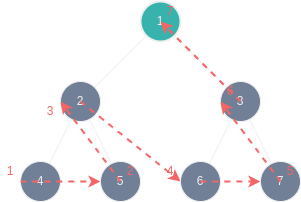

The diagram above was exported from draw.io. Its source (the exported page's mxGraphModel, read from the mxfile embedded in the PNG):
<mxGraphModel dx="1114" dy="847" grid="1" gridSize="10" guides="1" tooltips="1" connect="1" arrows="1" fold="1" page="1" pageScale="1" pageWidth="827" pageHeight="1169" math="0" shadow="0">
  <root>
    <mxCell id="0" />
    <mxCell id="1" parent="0" />
    <mxCell id="node1" value="1" style="ellipse;whiteSpace=wrap;html=1;aspect=fixed;fillColor=#38B2AC;strokeWidth=2;" parent="1" vertex="1">
      <mxGeometry x="360" y="80" width="40" height="40" as="geometry" />
    </mxCell>
    <mxCell id="node2" value="2" style="ellipse;whiteSpace=wrap;html=1;aspect=fixed;fillColor=#718096;" parent="1" vertex="1">
      <mxGeometry x="280" y="160" width="40" height="40" as="geometry" />
    </mxCell>
    <mxCell id="node3" value="3" style="ellipse;whiteSpace=wrap;html=1;aspect=fixed;fillColor=#718096;" parent="1" vertex="1">
      <mxGeometry x="440" y="160" width="40" height="40" as="geometry" />
    </mxCell>
    <mxCell id="node4" value="4" style="ellipse;whiteSpace=wrap;html=1;aspect=fixed;fillColor=#718096;" parent="1" vertex="1">
      <mxGeometry x="240" y="240" width="40" height="40" as="geometry" />
    </mxCell>
    <mxCell id="node5" value="5" style="ellipse;whiteSpace=wrap;html=1;aspect=fixed;fillColor=#718096;" parent="1" vertex="1">
      <mxGeometry x="320" y="240" width="40" height="40" as="geometry" />
    </mxCell>
    <mxCell id="node6" value="6" style="ellipse;whiteSpace=wrap;html=1;aspect=fixed;fillColor=#718096;" parent="1" vertex="1">
      <mxGeometry x="400" y="240" width="40" height="40" as="geometry" />
    </mxCell>
    <mxCell id="node7" value="7" style="ellipse;whiteSpace=wrap;html=1;aspect=fixed;fillColor=#718096;" parent="1" vertex="1">
      <mxGeometry x="480" y="240" width="40" height="40" as="geometry" />
    </mxCell>
    <mxCell id="edge1" value="" style="endArrow=none;html=1;rounded=0;" parent="1" source="node1" target="node2" edge="1">
      <mxGeometry width="50" height="50" relative="1" as="geometry" />
    </mxCell>
    <mxCell id="edge2" value="" style="endArrow=none;html=1;rounded=0;" parent="1" source="node1" target="node3" edge="1">
      <mxGeometry width="50" height="50" relative="1" as="geometry" />
    </mxCell>
    <mxCell id="edge3" value="" style="endArrow=none;html=1;rounded=0;" parent="1" source="node2" target="node4" edge="1">
      <mxGeometry width="50" height="50" relative="1" as="geometry" />
    </mxCell>
    <mxCell id="edge4" value="" style="endArrow=none;html=1;rounded=0;" parent="1" source="node2" target="node5" edge="1">
      <mxGeometry width="50" height="50" relative="1" as="geometry" />
    </mxCell>
    <mxCell id="edge5" value="" style="endArrow=none;html=1;rounded=0;" parent="1" source="node3" target="node6" edge="1">
      <mxGeometry width="50" height="50" relative="1" as="geometry" />
    </mxCell>
    <mxCell id="edge6" value="" style="endArrow=none;html=1;rounded=0;" parent="1" source="node3" target="node7" edge="1">
      <mxGeometry width="50" height="50" relative="1" as="geometry" />
    </mxCell>
    <mxCell id="path1" value="" style="curved=1;endArrow=classic;html=1;rounded=0;dashed=1;strokeColor=#F56565;strokeWidth=2;" parent="1" edge="1">
      <mxGeometry width="50" height="50" relative="1" as="geometry">
        <mxPoint x="240" y="260" as="sourcePoint" />
        <mxPoint x="320" y="260" as="targetPoint" />
      </mxGeometry>
    </mxCell>
    <mxCell id="path2" value="" style="curved=1;endArrow=classic;html=1;rounded=0;dashed=1;strokeColor=#F56565;strokeWidth=2;" parent="1" edge="1">
      <mxGeometry width="50" height="50" relative="1" as="geometry">
        <mxPoint x="340" y="260" as="sourcePoint" />
        <mxPoint x="280" y="180" as="targetPoint" />
      </mxGeometry>
    </mxCell>
    <mxCell id="path3" value="" style="curved=1;endArrow=classic;html=1;rounded=0;dashed=1;strokeColor=#F56565;strokeWidth=2;" parent="1" edge="1">
      <mxGeometry width="50" height="50" relative="1" as="geometry">
        <mxPoint x="300" y="180" as="sourcePoint" />
        <mxPoint x="400" y="260" as="targetPoint" />
      </mxGeometry>
    </mxCell>
    <mxCell id="path4" value="" style="curved=1;endArrow=classic;html=1;rounded=0;dashed=1;strokeColor=#F56565;strokeWidth=2;" parent="1" edge="1">
      <mxGeometry width="50" height="50" relative="1" as="geometry">
        <mxPoint x="420" y="260" as="sourcePoint" />
        <mxPoint x="480" y="260" as="targetPoint" />
      </mxGeometry>
    </mxCell>
    <mxCell id="path5" value="" style="curved=1;endArrow=classic;html=1;rounded=0;dashed=1;strokeColor=#F56565;strokeWidth=2;" parent="1" edge="1">
      <mxGeometry width="50" height="50" relative="1" as="geometry">
        <mxPoint x="500" y="260" as="sourcePoint" />
        <mxPoint x="440" y="180" as="targetPoint" />
      </mxGeometry>
    </mxCell>
    <mxCell id="path6" value="" style="curved=1;endArrow=classic;html=1;rounded=0;dashed=1;strokeColor=#F56565;strokeWidth=2;" parent="1" edge="1">
      <mxGeometry width="50" height="50" relative="1" as="geometry">
        <mxPoint x="460" y="180" as="sourcePoint" />
        <mxPoint x="380" y="100" as="targetPoint" />
      </mxGeometry>
    </mxCell>
    <mxCell id="num1" value="1" style="text;html=1;strokeColor=none;fillColor=none;align=center;verticalAlign=middle;whiteSpace=wrap;rounded=0;fontColor=#F56565;" parent="1" vertex="1">
      <mxGeometry x="220" y="240" width="20" height="20" as="geometry" />
    </mxCell>
    <mxCell id="num2" value="2" style="text;html=1;strokeColor=none;fillColor=none;align=center;verticalAlign=middle;whiteSpace=wrap;rounded=0;fontColor=#F56565;" parent="1" vertex="1">
      <mxGeometry x="340" y="240" width="20" height="20" as="geometry" />
    </mxCell>
    <mxCell id="num3" value="3" style="text;html=1;strokeColor=none;fillColor=none;align=center;verticalAlign=middle;whiteSpace=wrap;rounded=0;fontColor=#F56565;" parent="1" vertex="1">
      <mxGeometry x="260" y="180" width="20" height="20" as="geometry" />
    </mxCell>
    <mxCell id="num4" value="4" style="text;html=1;strokeColor=none;fillColor=none;align=center;verticalAlign=middle;whiteSpace=wrap;rounded=0;fontColor=#F56565;" parent="1" vertex="1">
      <mxGeometry x="380" y="240" width="20" height="20" as="geometry" />
    </mxCell>
    <mxCell id="num5" value="5" style="text;html=1;strokeColor=none;fillColor=none;align=center;verticalAlign=middle;whiteSpace=wrap;rounded=0;fontColor=#F56565;" parent="1" vertex="1">
      <mxGeometry x="500" y="240" width="20" height="20" as="geometry" />
    </mxCell>
    <mxCell id="num6" value="6" style="text;html=1;strokeColor=none;fillColor=none;align=center;verticalAlign=middle;whiteSpace=wrap;rounded=0;fontColor=#F56565;" parent="1" vertex="1">
      <mxGeometry x="440" y="160" width="20" height="20" as="geometry" />
    </mxCell>
    <mxCell id="num7" value="7" style="text;html=1;strokeColor=none;fillColor=none;align=center;verticalAlign=middle;whiteSpace=wrap;rounded=0;fontColor=#F56565;" parent="1" vertex="1">
      <mxGeometry x="380" y="80" width="20" height="20" as="geometry" />
    </mxCell>
  </root>
</mxGraphModel>